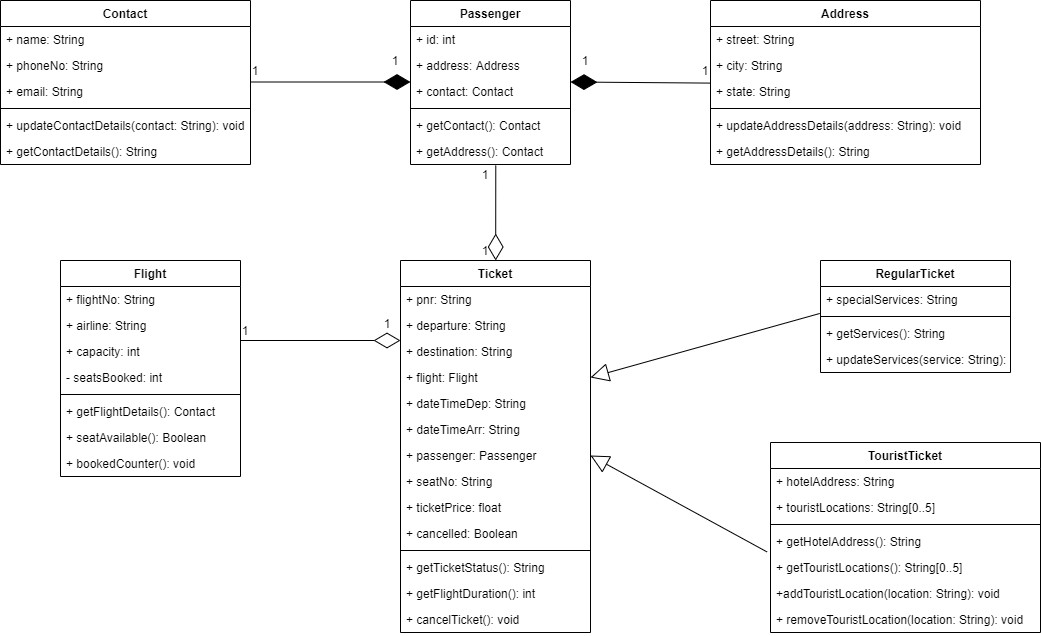

The diagram above was exported from draw.io. Its source (the exported page's mxGraphModel, read from the mxfile embedded in the PNG):
<mxGraphModel dx="1888" dy="548" grid="1" gridSize="10" guides="1" tooltips="1" connect="1" arrows="1" fold="1" page="1" pageScale="1" pageWidth="850" pageHeight="1100" math="0" shadow="0">
  <root>
    <mxCell id="0" />
    <mxCell id="1" parent="0" />
    <mxCell id="Da0BW3712jk7mapkWO_3-1" value="Passenger" style="swimlane;fontStyle=1;align=center;verticalAlign=top;childLayout=stackLayout;horizontal=1;startSize=26;horizontalStack=0;resizeParent=1;resizeParentMax=0;resizeLast=0;collapsible=1;marginBottom=0;" vertex="1" parent="1">
      <mxGeometry x="310" y="50" width="160" height="164" as="geometry" />
    </mxCell>
    <mxCell id="Da0BW3712jk7mapkWO_3-5" value="+ id: int" style="text;strokeColor=none;fillColor=none;align=left;verticalAlign=top;spacingLeft=4;spacingRight=4;overflow=hidden;rotatable=0;points=[[0,0.5],[1,0.5]];portConstraint=eastwest;" vertex="1" parent="Da0BW3712jk7mapkWO_3-1">
      <mxGeometry y="26" width="160" height="26" as="geometry" />
    </mxCell>
    <mxCell id="Da0BW3712jk7mapkWO_3-6" value="+ address: Address" style="text;strokeColor=none;fillColor=none;align=left;verticalAlign=top;spacingLeft=4;spacingRight=4;overflow=hidden;rotatable=0;points=[[0,0.5],[1,0.5]];portConstraint=eastwest;" vertex="1" parent="Da0BW3712jk7mapkWO_3-1">
      <mxGeometry y="52" width="160" height="26" as="geometry" />
    </mxCell>
    <mxCell id="Da0BW3712jk7mapkWO_3-2" value="+ contact: Contact" style="text;strokeColor=none;fillColor=none;align=left;verticalAlign=top;spacingLeft=4;spacingRight=4;overflow=hidden;rotatable=0;points=[[0,0.5],[1,0.5]];portConstraint=eastwest;" vertex="1" parent="Da0BW3712jk7mapkWO_3-1">
      <mxGeometry y="78" width="160" height="26" as="geometry" />
    </mxCell>
    <mxCell id="Da0BW3712jk7mapkWO_3-3" value="" style="line;strokeWidth=1;fillColor=none;align=left;verticalAlign=middle;spacingTop=-1;spacingLeft=3;spacingRight=3;rotatable=0;labelPosition=right;points=[];portConstraint=eastwest;" vertex="1" parent="Da0BW3712jk7mapkWO_3-1">
      <mxGeometry y="104" width="160" height="8" as="geometry" />
    </mxCell>
    <mxCell id="Da0BW3712jk7mapkWO_3-7" value="+ getContact(): Contact" style="text;strokeColor=none;fillColor=none;align=left;verticalAlign=top;spacingLeft=4;spacingRight=4;overflow=hidden;rotatable=0;points=[[0,0.5],[1,0.5]];portConstraint=eastwest;" vertex="1" parent="Da0BW3712jk7mapkWO_3-1">
      <mxGeometry y="112" width="160" height="26" as="geometry" />
    </mxCell>
    <mxCell id="Da0BW3712jk7mapkWO_3-4" value="+ getAddress(): Contact" style="text;strokeColor=none;fillColor=none;align=left;verticalAlign=top;spacingLeft=4;spacingRight=4;overflow=hidden;rotatable=0;points=[[0,0.5],[1,0.5]];portConstraint=eastwest;" vertex="1" parent="Da0BW3712jk7mapkWO_3-1">
      <mxGeometry y="138" width="160" height="26" as="geometry" />
    </mxCell>
    <mxCell id="Da0BW3712jk7mapkWO_3-8" value="Contact" style="swimlane;fontStyle=1;align=center;verticalAlign=top;childLayout=stackLayout;horizontal=1;startSize=26;horizontalStack=0;resizeParent=1;resizeParentMax=0;resizeLast=0;collapsible=1;marginBottom=0;" vertex="1" parent="1">
      <mxGeometry x="-100" y="50" width="250" height="164" as="geometry" />
    </mxCell>
    <mxCell id="Da0BW3712jk7mapkWO_3-9" value="+ name: String" style="text;strokeColor=none;fillColor=none;align=left;verticalAlign=top;spacingLeft=4;spacingRight=4;overflow=hidden;rotatable=0;points=[[0,0.5],[1,0.5]];portConstraint=eastwest;" vertex="1" parent="Da0BW3712jk7mapkWO_3-8">
      <mxGeometry y="26" width="250" height="26" as="geometry" />
    </mxCell>
    <mxCell id="Da0BW3712jk7mapkWO_3-10" value="+ phoneNo: String" style="text;strokeColor=none;fillColor=none;align=left;verticalAlign=top;spacingLeft=4;spacingRight=4;overflow=hidden;rotatable=0;points=[[0,0.5],[1,0.5]];portConstraint=eastwest;" vertex="1" parent="Da0BW3712jk7mapkWO_3-8">
      <mxGeometry y="52" width="250" height="26" as="geometry" />
    </mxCell>
    <mxCell id="Da0BW3712jk7mapkWO_3-11" value="+ email: String" style="text;strokeColor=none;fillColor=none;align=left;verticalAlign=top;spacingLeft=4;spacingRight=4;overflow=hidden;rotatable=0;points=[[0,0.5],[1,0.5]];portConstraint=eastwest;" vertex="1" parent="Da0BW3712jk7mapkWO_3-8">
      <mxGeometry y="78" width="250" height="26" as="geometry" />
    </mxCell>
    <mxCell id="Da0BW3712jk7mapkWO_3-12" value="" style="line;strokeWidth=1;fillColor=none;align=left;verticalAlign=middle;spacingTop=-1;spacingLeft=3;spacingRight=3;rotatable=0;labelPosition=right;points=[];portConstraint=eastwest;" vertex="1" parent="Da0BW3712jk7mapkWO_3-8">
      <mxGeometry y="104" width="250" height="8" as="geometry" />
    </mxCell>
    <mxCell id="Da0BW3712jk7mapkWO_3-24" value="+ updateContactDetails(contact: String): void " style="text;strokeColor=none;fillColor=none;align=left;verticalAlign=top;spacingLeft=4;spacingRight=4;overflow=hidden;rotatable=0;points=[[0,0.5],[1,0.5]];portConstraint=eastwest;" vertex="1" parent="Da0BW3712jk7mapkWO_3-8">
      <mxGeometry y="112" width="250" height="26" as="geometry" />
    </mxCell>
    <mxCell id="Da0BW3712jk7mapkWO_3-13" value="+ getContactDetails(): String" style="text;strokeColor=none;fillColor=none;align=left;verticalAlign=top;spacingLeft=4;spacingRight=4;overflow=hidden;rotatable=0;points=[[0,0.5],[1,0.5]];portConstraint=eastwest;" vertex="1" parent="Da0BW3712jk7mapkWO_3-8">
      <mxGeometry y="138" width="250" height="26" as="geometry" />
    </mxCell>
    <mxCell id="Da0BW3712jk7mapkWO_3-16" value="Address" style="swimlane;fontStyle=1;align=center;verticalAlign=top;childLayout=stackLayout;horizontal=1;startSize=26;horizontalStack=0;resizeParent=1;resizeParentMax=0;resizeLast=0;collapsible=1;marginBottom=0;" vertex="1" parent="1">
      <mxGeometry x="610" y="50" width="270" height="164" as="geometry" />
    </mxCell>
    <mxCell id="Da0BW3712jk7mapkWO_3-17" value="+ street: String" style="text;strokeColor=none;fillColor=none;align=left;verticalAlign=top;spacingLeft=4;spacingRight=4;overflow=hidden;rotatable=0;points=[[0,0.5],[1,0.5]];portConstraint=eastwest;" vertex="1" parent="Da0BW3712jk7mapkWO_3-16">
      <mxGeometry y="26" width="270" height="26" as="geometry" />
    </mxCell>
    <mxCell id="Da0BW3712jk7mapkWO_3-18" value="+ city: String" style="text;strokeColor=none;fillColor=none;align=left;verticalAlign=top;spacingLeft=4;spacingRight=4;overflow=hidden;rotatable=0;points=[[0,0.5],[1,0.5]];portConstraint=eastwest;" vertex="1" parent="Da0BW3712jk7mapkWO_3-16">
      <mxGeometry y="52" width="270" height="26" as="geometry" />
    </mxCell>
    <mxCell id="Da0BW3712jk7mapkWO_3-19" value="+ state: String" style="text;strokeColor=none;fillColor=none;align=left;verticalAlign=top;spacingLeft=4;spacingRight=4;overflow=hidden;rotatable=0;points=[[0,0.5],[1,0.5]];portConstraint=eastwest;" vertex="1" parent="Da0BW3712jk7mapkWO_3-16">
      <mxGeometry y="78" width="270" height="26" as="geometry" />
    </mxCell>
    <mxCell id="Da0BW3712jk7mapkWO_3-20" value="" style="line;strokeWidth=1;fillColor=none;align=left;verticalAlign=middle;spacingTop=-1;spacingLeft=3;spacingRight=3;rotatable=0;labelPosition=right;points=[];portConstraint=eastwest;" vertex="1" parent="Da0BW3712jk7mapkWO_3-16">
      <mxGeometry y="104" width="270" height="8" as="geometry" />
    </mxCell>
    <mxCell id="Da0BW3712jk7mapkWO_3-21" value="+ updateAddressDetails(address: String): void" style="text;strokeColor=none;fillColor=none;align=left;verticalAlign=top;spacingLeft=4;spacingRight=4;overflow=hidden;rotatable=0;points=[[0,0.5],[1,0.5]];portConstraint=eastwest;" vertex="1" parent="Da0BW3712jk7mapkWO_3-16">
      <mxGeometry y="112" width="270" height="26" as="geometry" />
    </mxCell>
    <mxCell id="Da0BW3712jk7mapkWO_3-22" value="+ getAddressDetails(): String" style="text;strokeColor=none;fillColor=none;align=left;verticalAlign=top;spacingLeft=4;spacingRight=4;overflow=hidden;rotatable=0;points=[[0,0.5],[1,0.5]];portConstraint=eastwest;" vertex="1" parent="Da0BW3712jk7mapkWO_3-16">
      <mxGeometry y="138" width="270" height="26" as="geometry" />
    </mxCell>
    <mxCell id="Da0BW3712jk7mapkWO_3-26" value="" style="endArrow=diamondThin;endFill=1;endSize=24;html=1;" edge="1" parent="1">
      <mxGeometry width="160" relative="1" as="geometry">
        <mxPoint x="150" y="131.5" as="sourcePoint" />
        <mxPoint x="310" y="131.5" as="targetPoint" />
      </mxGeometry>
    </mxCell>
    <mxCell id="Da0BW3712jk7mapkWO_3-28" value="" style="endArrow=diamondThin;endFill=1;endSize=24;html=1;exitX=-0.001;exitY=1.177;exitDx=0;exitDy=0;exitPerimeter=0;" edge="1" parent="1" source="Da0BW3712jk7mapkWO_3-18">
      <mxGeometry width="160" relative="1" as="geometry">
        <mxPoint x="612" y="132" as="sourcePoint" />
        <mxPoint x="470" y="131.5" as="targetPoint" />
      </mxGeometry>
    </mxCell>
    <mxCell id="Da0BW3712jk7mapkWO_3-29" value="Ticket" style="swimlane;fontStyle=1;align=center;verticalAlign=top;childLayout=stackLayout;horizontal=1;startSize=26;horizontalStack=0;resizeParent=1;resizeParentMax=0;resizeLast=0;collapsible=1;marginBottom=0;" vertex="1" parent="1">
      <mxGeometry x="300" y="310" width="190" height="372" as="geometry" />
    </mxCell>
    <mxCell id="Da0BW3712jk7mapkWO_3-37" value="+ pnr: String" style="text;strokeColor=none;fillColor=none;align=left;verticalAlign=top;spacingLeft=4;spacingRight=4;overflow=hidden;rotatable=0;points=[[0,0.5],[1,0.5]];portConstraint=eastwest;" vertex="1" parent="Da0BW3712jk7mapkWO_3-29">
      <mxGeometry y="26" width="190" height="26" as="geometry" />
    </mxCell>
    <mxCell id="Da0BW3712jk7mapkWO_3-52" value="+ departure: String" style="text;strokeColor=none;fillColor=none;align=left;verticalAlign=top;spacingLeft=4;spacingRight=4;overflow=hidden;rotatable=0;points=[[0,0.5],[1,0.5]];portConstraint=eastwest;" vertex="1" parent="Da0BW3712jk7mapkWO_3-29">
      <mxGeometry y="52" width="190" height="26" as="geometry" />
    </mxCell>
    <mxCell id="Da0BW3712jk7mapkWO_3-51" value="+ destination: String" style="text;strokeColor=none;fillColor=none;align=left;verticalAlign=top;spacingLeft=4;spacingRight=4;overflow=hidden;rotatable=0;points=[[0,0.5],[1,0.5]];portConstraint=eastwest;" vertex="1" parent="Da0BW3712jk7mapkWO_3-29">
      <mxGeometry y="78" width="190" height="26" as="geometry" />
    </mxCell>
    <mxCell id="Da0BW3712jk7mapkWO_3-50" value="+ flight: Flight" style="text;strokeColor=none;fillColor=none;align=left;verticalAlign=top;spacingLeft=4;spacingRight=4;overflow=hidden;rotatable=0;points=[[0,0.5],[1,0.5]];portConstraint=eastwest;" vertex="1" parent="Da0BW3712jk7mapkWO_3-29">
      <mxGeometry y="104" width="190" height="26" as="geometry" />
    </mxCell>
    <mxCell id="Da0BW3712jk7mapkWO_3-49" value="+ dateTimeDep: String" style="text;strokeColor=none;fillColor=none;align=left;verticalAlign=top;spacingLeft=4;spacingRight=4;overflow=hidden;rotatable=0;points=[[0,0.5],[1,0.5]];portConstraint=eastwest;" vertex="1" parent="Da0BW3712jk7mapkWO_3-29">
      <mxGeometry y="130" width="190" height="26" as="geometry" />
    </mxCell>
    <mxCell id="Da0BW3712jk7mapkWO_3-48" value="+ dateTimeArr: String" style="text;strokeColor=none;fillColor=none;align=left;verticalAlign=top;spacingLeft=4;spacingRight=4;overflow=hidden;rotatable=0;points=[[0,0.5],[1,0.5]];portConstraint=eastwest;" vertex="1" parent="Da0BW3712jk7mapkWO_3-29">
      <mxGeometry y="156" width="190" height="26" as="geometry" />
    </mxCell>
    <mxCell id="Da0BW3712jk7mapkWO_3-47" value="+ passenger: Passenger" style="text;strokeColor=none;fillColor=none;align=left;verticalAlign=top;spacingLeft=4;spacingRight=4;overflow=hidden;rotatable=0;points=[[0,0.5],[1,0.5]];portConstraint=eastwest;" vertex="1" parent="Da0BW3712jk7mapkWO_3-29">
      <mxGeometry y="182" width="190" height="26" as="geometry" />
    </mxCell>
    <mxCell id="Da0BW3712jk7mapkWO_3-30" value="+ seatNo: String" style="text;strokeColor=none;fillColor=none;align=left;verticalAlign=top;spacingLeft=4;spacingRight=4;overflow=hidden;rotatable=0;points=[[0,0.5],[1,0.5]];portConstraint=eastwest;" vertex="1" parent="Da0BW3712jk7mapkWO_3-29">
      <mxGeometry y="208" width="190" height="26" as="geometry" />
    </mxCell>
    <mxCell id="Da0BW3712jk7mapkWO_3-31" value="+ ticketPrice: float" style="text;strokeColor=none;fillColor=none;align=left;verticalAlign=top;spacingLeft=4;spacingRight=4;overflow=hidden;rotatable=0;points=[[0,0.5],[1,0.5]];portConstraint=eastwest;" vertex="1" parent="Da0BW3712jk7mapkWO_3-29">
      <mxGeometry y="234" width="190" height="26" as="geometry" />
    </mxCell>
    <mxCell id="Da0BW3712jk7mapkWO_3-32" value="+ cancelled: Boolean" style="text;strokeColor=none;fillColor=none;align=left;verticalAlign=top;spacingLeft=4;spacingRight=4;overflow=hidden;rotatable=0;points=[[0,0.5],[1,0.5]];portConstraint=eastwest;" vertex="1" parent="Da0BW3712jk7mapkWO_3-29">
      <mxGeometry y="260" width="190" height="26" as="geometry" />
    </mxCell>
    <mxCell id="Da0BW3712jk7mapkWO_3-33" value="" style="line;strokeWidth=1;fillColor=none;align=left;verticalAlign=middle;spacingTop=-1;spacingLeft=3;spacingRight=3;rotatable=0;labelPosition=right;points=[];portConstraint=eastwest;" vertex="1" parent="Da0BW3712jk7mapkWO_3-29">
      <mxGeometry y="286" width="190" height="8" as="geometry" />
    </mxCell>
    <mxCell id="Da0BW3712jk7mapkWO_3-34" value="+ getTicketStatus(): String" style="text;strokeColor=none;fillColor=none;align=left;verticalAlign=top;spacingLeft=4;spacingRight=4;overflow=hidden;rotatable=0;points=[[0,0.5],[1,0.5]];portConstraint=eastwest;" vertex="1" parent="Da0BW3712jk7mapkWO_3-29">
      <mxGeometry y="294" width="190" height="26" as="geometry" />
    </mxCell>
    <mxCell id="Da0BW3712jk7mapkWO_3-35" value="+ getFlightDuration(): int" style="text;strokeColor=none;fillColor=none;align=left;verticalAlign=top;spacingLeft=4;spacingRight=4;overflow=hidden;rotatable=0;points=[[0,0.5],[1,0.5]];portConstraint=eastwest;" vertex="1" parent="Da0BW3712jk7mapkWO_3-29">
      <mxGeometry y="320" width="190" height="26" as="geometry" />
    </mxCell>
    <mxCell id="Da0BW3712jk7mapkWO_3-53" value="+ cancelTicket(): void" style="text;strokeColor=none;fillColor=none;align=left;verticalAlign=top;spacingLeft=4;spacingRight=4;overflow=hidden;rotatable=0;points=[[0,0.5],[1,0.5]];portConstraint=eastwest;" vertex="1" parent="Da0BW3712jk7mapkWO_3-29">
      <mxGeometry y="346" width="190" height="26" as="geometry" />
    </mxCell>
    <mxCell id="Da0BW3712jk7mapkWO_3-38" value="Flight" style="swimlane;fontStyle=1;align=center;verticalAlign=top;childLayout=stackLayout;horizontal=1;startSize=26;horizontalStack=0;resizeParent=1;resizeParentMax=0;resizeLast=0;collapsible=1;marginBottom=0;" vertex="1" parent="1">
      <mxGeometry x="-40" y="310" width="180" height="216" as="geometry" />
    </mxCell>
    <mxCell id="Da0BW3712jk7mapkWO_3-39" value="+ flightNo: String" style="text;strokeColor=none;fillColor=none;align=left;verticalAlign=top;spacingLeft=4;spacingRight=4;overflow=hidden;rotatable=0;points=[[0,0.5],[1,0.5]];portConstraint=eastwest;" vertex="1" parent="Da0BW3712jk7mapkWO_3-38">
      <mxGeometry y="26" width="180" height="26" as="geometry" />
    </mxCell>
    <mxCell id="Da0BW3712jk7mapkWO_3-40" value="+ airline: String" style="text;strokeColor=none;fillColor=none;align=left;verticalAlign=top;spacingLeft=4;spacingRight=4;overflow=hidden;rotatable=0;points=[[0,0.5],[1,0.5]];portConstraint=eastwest;" vertex="1" parent="Da0BW3712jk7mapkWO_3-38">
      <mxGeometry y="52" width="180" height="26" as="geometry" />
    </mxCell>
    <mxCell id="Da0BW3712jk7mapkWO_3-41" value="+ capacity: int" style="text;strokeColor=none;fillColor=none;align=left;verticalAlign=top;spacingLeft=4;spacingRight=4;overflow=hidden;rotatable=0;points=[[0,0.5],[1,0.5]];portConstraint=eastwest;" vertex="1" parent="Da0BW3712jk7mapkWO_3-38">
      <mxGeometry y="78" width="180" height="26" as="geometry" />
    </mxCell>
    <mxCell id="Da0BW3712jk7mapkWO_3-42" value="- seatsBooked: int" style="text;strokeColor=none;fillColor=none;align=left;verticalAlign=top;spacingLeft=4;spacingRight=4;overflow=hidden;rotatable=0;points=[[0,0.5],[1,0.5]];portConstraint=eastwest;" vertex="1" parent="Da0BW3712jk7mapkWO_3-38">
      <mxGeometry y="104" width="180" height="26" as="geometry" />
    </mxCell>
    <mxCell id="Da0BW3712jk7mapkWO_3-43" value="" style="line;strokeWidth=1;fillColor=none;align=left;verticalAlign=middle;spacingTop=-1;spacingLeft=3;spacingRight=3;rotatable=0;labelPosition=right;points=[];portConstraint=eastwest;" vertex="1" parent="Da0BW3712jk7mapkWO_3-38">
      <mxGeometry y="130" width="180" height="8" as="geometry" />
    </mxCell>
    <mxCell id="Da0BW3712jk7mapkWO_3-44" value="+ getFlightDetails(): Contact" style="text;strokeColor=none;fillColor=none;align=left;verticalAlign=top;spacingLeft=4;spacingRight=4;overflow=hidden;rotatable=0;points=[[0,0.5],[1,0.5]];portConstraint=eastwest;" vertex="1" parent="Da0BW3712jk7mapkWO_3-38">
      <mxGeometry y="138" width="180" height="26" as="geometry" />
    </mxCell>
    <mxCell id="Da0BW3712jk7mapkWO_3-45" value="+ seatAvailable(): Boolean" style="text;strokeColor=none;fillColor=none;align=left;verticalAlign=top;spacingLeft=4;spacingRight=4;overflow=hidden;rotatable=0;points=[[0,0.5],[1,0.5]];portConstraint=eastwest;" vertex="1" parent="Da0BW3712jk7mapkWO_3-38">
      <mxGeometry y="164" width="180" height="26" as="geometry" />
    </mxCell>
    <mxCell id="Da0BW3712jk7mapkWO_3-54" value="+ bookedCounter(): void" style="text;strokeColor=none;fillColor=none;align=left;verticalAlign=top;spacingLeft=4;spacingRight=4;overflow=hidden;rotatable=0;points=[[0,0.5],[1,0.5]];portConstraint=eastwest;" vertex="1" parent="Da0BW3712jk7mapkWO_3-38">
      <mxGeometry y="190" width="180" height="26" as="geometry" />
    </mxCell>
    <mxCell id="Da0BW3712jk7mapkWO_3-56" value="" style="endArrow=diamondThin;endFill=0;endSize=24;html=1;" edge="1" parent="1">
      <mxGeometry width="160" relative="1" as="geometry">
        <mxPoint x="140" y="390" as="sourcePoint" />
        <mxPoint x="300" y="390" as="targetPoint" />
      </mxGeometry>
    </mxCell>
    <mxCell id="Da0BW3712jk7mapkWO_3-57" value="" style="endArrow=diamondThin;endFill=0;endSize=24;html=1;exitX=0.533;exitY=1.038;exitDx=0;exitDy=0;exitPerimeter=0;" edge="1" parent="1" source="Da0BW3712jk7mapkWO_3-4" target="Da0BW3712jk7mapkWO_3-29">
      <mxGeometry width="160" relative="1" as="geometry">
        <mxPoint x="377" y="217" as="sourcePoint" />
        <mxPoint x="475" y="250" as="targetPoint" />
      </mxGeometry>
    </mxCell>
    <mxCell id="Da0BW3712jk7mapkWO_3-59" value="RegularTicket" style="swimlane;fontStyle=1;align=center;verticalAlign=top;childLayout=stackLayout;horizontal=1;startSize=26;horizontalStack=0;resizeParent=1;resizeParentMax=0;resizeLast=0;collapsible=1;marginBottom=0;" vertex="1" parent="1">
      <mxGeometry x="720" y="310" width="190" height="112" as="geometry" />
    </mxCell>
    <mxCell id="Da0BW3712jk7mapkWO_3-60" value="+ specialServices: String" style="text;strokeColor=none;fillColor=none;align=left;verticalAlign=top;spacingLeft=4;spacingRight=4;overflow=hidden;rotatable=0;points=[[0,0.5],[1,0.5]];portConstraint=eastwest;" vertex="1" parent="Da0BW3712jk7mapkWO_3-59">
      <mxGeometry y="26" width="190" height="26" as="geometry" />
    </mxCell>
    <mxCell id="Da0BW3712jk7mapkWO_3-70" value="" style="line;strokeWidth=1;fillColor=none;align=left;verticalAlign=middle;spacingTop=-1;spacingLeft=3;spacingRight=3;rotatable=0;labelPosition=right;points=[];portConstraint=eastwest;" vertex="1" parent="Da0BW3712jk7mapkWO_3-59">
      <mxGeometry y="52" width="190" height="8" as="geometry" />
    </mxCell>
    <mxCell id="Da0BW3712jk7mapkWO_3-71" value="+ getServices(): String" style="text;strokeColor=none;fillColor=none;align=left;verticalAlign=top;spacingLeft=4;spacingRight=4;overflow=hidden;rotatable=0;points=[[0,0.5],[1,0.5]];portConstraint=eastwest;" vertex="1" parent="Da0BW3712jk7mapkWO_3-59">
      <mxGeometry y="60" width="190" height="26" as="geometry" />
    </mxCell>
    <mxCell id="Da0BW3712jk7mapkWO_3-72" value="+ updateServices(service: String): void" style="text;strokeColor=none;fillColor=none;align=left;verticalAlign=top;spacingLeft=4;spacingRight=4;overflow=hidden;rotatable=0;points=[[0,0.5],[1,0.5]];portConstraint=eastwest;" vertex="1" parent="Da0BW3712jk7mapkWO_3-59">
      <mxGeometry y="86" width="190" height="26" as="geometry" />
    </mxCell>
    <mxCell id="Da0BW3712jk7mapkWO_3-75" value="TouristTicket" style="swimlane;fontStyle=1;align=center;verticalAlign=top;childLayout=stackLayout;horizontal=1;startSize=26;horizontalStack=0;resizeParent=1;resizeParentMax=0;resizeLast=0;collapsible=1;marginBottom=0;" vertex="1" parent="1">
      <mxGeometry x="670" y="492" width="270" height="190" as="geometry" />
    </mxCell>
    <mxCell id="Da0BW3712jk7mapkWO_3-76" value="+ hotelAddress: String" style="text;strokeColor=none;fillColor=none;align=left;verticalAlign=top;spacingLeft=4;spacingRight=4;overflow=hidden;rotatable=0;points=[[0,0.5],[1,0.5]];portConstraint=eastwest;" vertex="1" parent="Da0BW3712jk7mapkWO_3-75">
      <mxGeometry y="26" width="270" height="26" as="geometry" />
    </mxCell>
    <mxCell id="Da0BW3712jk7mapkWO_3-77" value="+ touristLocations: String[0..5]" style="text;strokeColor=none;fillColor=none;align=left;verticalAlign=top;spacingLeft=4;spacingRight=4;overflow=hidden;rotatable=0;points=[[0,0.5],[1,0.5]];portConstraint=eastwest;" vertex="1" parent="Da0BW3712jk7mapkWO_3-75">
      <mxGeometry y="52" width="270" height="26" as="geometry" />
    </mxCell>
    <mxCell id="Da0BW3712jk7mapkWO_3-79" value="" style="line;strokeWidth=1;fillColor=none;align=left;verticalAlign=middle;spacingTop=-1;spacingLeft=3;spacingRight=3;rotatable=0;labelPosition=right;points=[];portConstraint=eastwest;" vertex="1" parent="Da0BW3712jk7mapkWO_3-75">
      <mxGeometry y="78" width="270" height="8" as="geometry" />
    </mxCell>
    <mxCell id="Da0BW3712jk7mapkWO_3-80" value="+ getHotelAddress(): String" style="text;strokeColor=none;fillColor=none;align=left;verticalAlign=top;spacingLeft=4;spacingRight=4;overflow=hidden;rotatable=0;points=[[0,0.5],[1,0.5]];portConstraint=eastwest;" vertex="1" parent="Da0BW3712jk7mapkWO_3-75">
      <mxGeometry y="86" width="270" height="26" as="geometry" />
    </mxCell>
    <mxCell id="Da0BW3712jk7mapkWO_3-81" value="+ getTouristLocations(): String[0..5]" style="text;strokeColor=none;fillColor=none;align=left;verticalAlign=top;spacingLeft=4;spacingRight=4;overflow=hidden;rotatable=0;points=[[0,0.5],[1,0.5]];portConstraint=eastwest;" vertex="1" parent="Da0BW3712jk7mapkWO_3-75">
      <mxGeometry y="112" width="270" height="26" as="geometry" />
    </mxCell>
    <mxCell id="Da0BW3712jk7mapkWO_3-82" value="+addTouristLocation(location: String): void" style="text;strokeColor=none;fillColor=none;align=left;verticalAlign=top;spacingLeft=4;spacingRight=4;overflow=hidden;rotatable=0;points=[[0,0.5],[1,0.5]];portConstraint=eastwest;" vertex="1" parent="Da0BW3712jk7mapkWO_3-75">
      <mxGeometry y="138" width="270" height="26" as="geometry" />
    </mxCell>
    <mxCell id="Da0BW3712jk7mapkWO_3-84" value="+ removeTouristLocation(location: String): void" style="text;strokeColor=none;fillColor=none;align=left;verticalAlign=top;spacingLeft=4;spacingRight=4;overflow=hidden;rotatable=0;points=[[0,0.5],[1,0.5]];portConstraint=eastwest;" vertex="1" parent="Da0BW3712jk7mapkWO_3-75">
      <mxGeometry y="164" width="270" height="26" as="geometry" />
    </mxCell>
    <mxCell id="Da0BW3712jk7mapkWO_3-85" value="" style="endArrow=block;endSize=16;endFill=0;html=1;exitX=-0.004;exitY=1.038;exitDx=0;exitDy=0;exitPerimeter=0;entryX=1;entryY=0.5;entryDx=0;entryDy=0;" edge="1" parent="1" source="Da0BW3712jk7mapkWO_3-60" target="Da0BW3712jk7mapkWO_3-50">
      <mxGeometry width="160" relative="1" as="geometry">
        <mxPoint x="520" y="340" as="sourcePoint" />
        <mxPoint x="680" y="340" as="targetPoint" />
      </mxGeometry>
    </mxCell>
    <mxCell id="Da0BW3712jk7mapkWO_3-87" value="" style="endArrow=block;endSize=16;endFill=0;html=1;exitX=-0.013;exitY=0.9;exitDx=0;exitDy=0;exitPerimeter=0;entryX=1;entryY=0.5;entryDx=0;entryDy=0;" edge="1" parent="1" source="Da0BW3712jk7mapkWO_3-80" target="Da0BW3712jk7mapkWO_3-47">
      <mxGeometry width="160" relative="1" as="geometry">
        <mxPoint x="729.2399999999998" y="372.98800000000006" as="sourcePoint" />
        <mxPoint x="500" y="437" as="targetPoint" />
      </mxGeometry>
    </mxCell>
    <mxCell id="Da0BW3712jk7mapkWO_3-88" value="1" style="text;html=1;strokeColor=none;fillColor=none;align=center;verticalAlign=middle;whiteSpace=wrap;rounded=0;" vertex="1" parent="1">
      <mxGeometry x="150" y="110" width="10" height="20" as="geometry" />
    </mxCell>
    <mxCell id="Da0BW3712jk7mapkWO_3-89" value="1" style="text;html=1;strokeColor=none;fillColor=none;align=center;verticalAlign=middle;whiteSpace=wrap;rounded=0;" vertex="1" parent="1">
      <mxGeometry x="290" y="100" width="10" height="20" as="geometry" />
    </mxCell>
    <mxCell id="Da0BW3712jk7mapkWO_3-90" value="1" style="text;html=1;strokeColor=none;fillColor=none;align=center;verticalAlign=middle;whiteSpace=wrap;rounded=0;" vertex="1" parent="1">
      <mxGeometry x="480" y="100" width="10" height="20" as="geometry" />
    </mxCell>
    <mxCell id="Da0BW3712jk7mapkWO_3-91" value="1" style="text;html=1;strokeColor=none;fillColor=none;align=center;verticalAlign=middle;whiteSpace=wrap;rounded=0;" vertex="1" parent="1">
      <mxGeometry x="600" y="110" width="10" height="20" as="geometry" />
    </mxCell>
    <mxCell id="Da0BW3712jk7mapkWO_3-92" value="1" style="text;html=1;strokeColor=none;fillColor=none;align=center;verticalAlign=middle;whiteSpace=wrap;rounded=0;" vertex="1" parent="1">
      <mxGeometry x="140" y="370" width="10" height="20" as="geometry" />
    </mxCell>
    <mxCell id="Da0BW3712jk7mapkWO_3-93" value="1" style="text;html=1;strokeColor=none;fillColor=none;align=center;verticalAlign=middle;whiteSpace=wrap;rounded=0;" vertex="1" parent="1">
      <mxGeometry x="282" y="363" width="10" height="20" as="geometry" />
    </mxCell>
    <mxCell id="Da0BW3712jk7mapkWO_3-94" value="1" style="text;html=1;strokeColor=none;fillColor=none;align=center;verticalAlign=middle;whiteSpace=wrap;rounded=0;" vertex="1" parent="1">
      <mxGeometry x="380" y="290" width="10" height="20" as="geometry" />
    </mxCell>
    <mxCell id="Da0BW3712jk7mapkWO_3-95" value="1" style="text;html=1;strokeColor=none;fillColor=none;align=center;verticalAlign=middle;whiteSpace=wrap;rounded=0;" vertex="1" parent="1">
      <mxGeometry x="380" y="214" width="10" height="20" as="geometry" />
    </mxCell>
  </root>
</mxGraphModel>